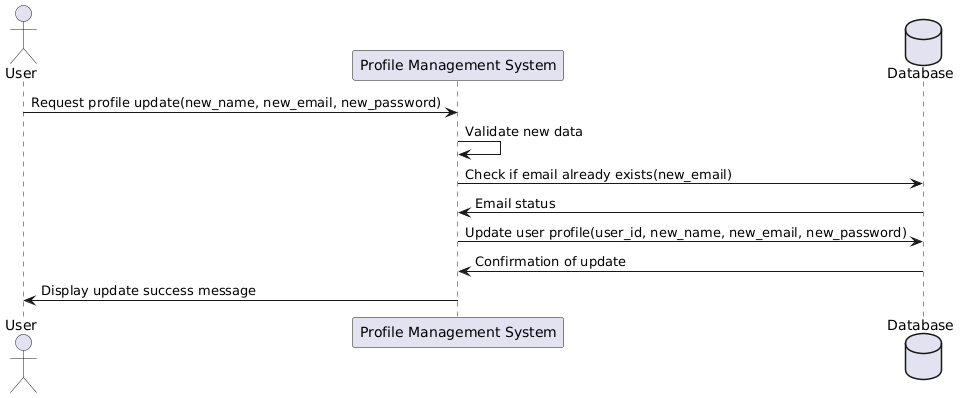

The diagram above was rendered by PlantUML. Its source (embedded in the PNG):
@startuml
actor User
participant "Profile Management System" as PMS
database "Database" as DB

User -> PMS : Request profile update(new_name, new_email, new_password)
PMS -> PMS : Validate new data
PMS -> DB : Check if email already exists(new_email)
DB -> PMS : Email status
PMS -> DB : Update user profile(user_id, new_name, new_email, new_password)
DB -> PMS : Confirmation of update
PMS -> User : Display update success message
@enduml